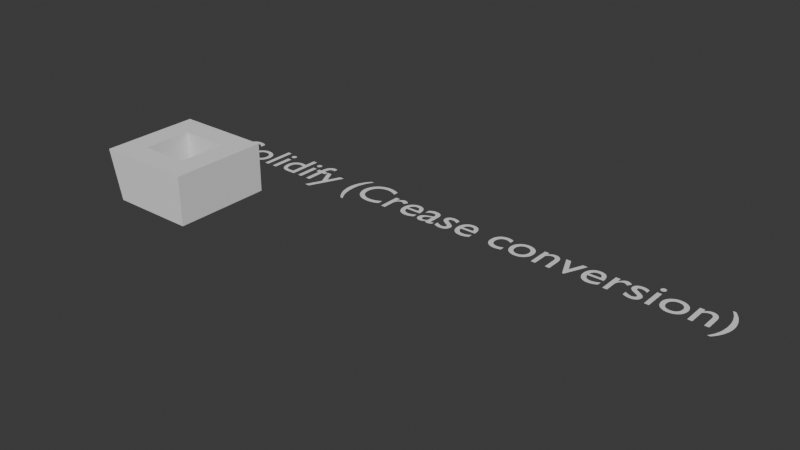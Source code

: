 # Source: GN_Solidify2.blend  (saved by Blender 4.5.87; exported with 4.5.12 LTS)
import bpy
from mathutils import Matrix  # noqa: F401  (used for matrix-valued properties, if any)

bpy.ops.wm.read_factory_settings(use_empty=True)
scene = bpy.context.scene
scene.name = 'Scene'

# ---- collections
col_collection = bpy.data.collections.new('Collection'); scene.collection.children.link(col_collection)

# ---- node groups
ng_g_boundary_selection = bpy.data.node_groups.new('G_Boundary Selection', 'ShaderNodeTree')
_N = ng_g_boundary_selection.nodes; _L = ng_g_boundary_selection.links
ng_g_negati = bpy.data.node_groups.new('G_Negati', 'ShaderNodeTree')
_N = ng_g_negati.nodes; _L = ng_g_negati.links
ng_solidify = bpy.data.node_groups.new('Solidify', 'GeometryNodeTree')
_s = ng_solidify.interface.new_socket(name='Geometry', in_out='OUTPUT', socket_type='NodeSocketGeometry')
_s = ng_solidify.interface.new_socket(name='Top', in_out='OUTPUT', socket_type='NodeSocketBool')
_s = ng_solidify.interface.new_socket(name='Side', in_out='OUTPUT', socket_type='NodeSocketBool')
_s = ng_solidify.interface.new_socket(name='Back', in_out='OUTPUT', socket_type='NodeSocketBool')
_s = ng_solidify.interface.new_socket(name='Mesh', in_out='INPUT', socket_type='NodeSocketGeometry')
_s = ng_solidify.interface.new_socket(name='Offset', in_out='INPUT', socket_type='NodeSocketVector')
_s.subtype = 'TRANSLATION'
_s.hide_value = True
_s.default_input = 'NORMAL'
_s = ng_solidify.interface.new_socket(name='Offset Scale', in_out='INPUT', socket_type='NodeSocketFloat')
_s = ng_solidify.interface.new_socket(name='Mid-Level', in_out='INPUT', socket_type='NodeSocketFloat')
_s.subtype = 'FACTOR'
_s.default_value = 0.5
_s.min_value = 0.0
_s.max_value = 1.0
_N = ng_solidify.nodes; _L = ng_solidify.links
n0 = _N.new('NodeGroupOutput'); n0.name = 'Group Output'; n0.location = (2297, 220)
n0.width = 174
n1 = _N.new('GeometryNodeMergeByDistance'); n1.name = 'Merge by Distance'; n1.location = (1439, 280)
n2 = _N.new('GeometryNodeExtrudeMesh'); n2.name = 'Extrude Mesh'; n2.location = (30, -64)
n2.hide = True
n2.inputs[4].default_value = False
n3 = _N.new('NodeGroupInput'); n3.name = 'Group Input'; n3.location = (-859, 128)
n4 = _N.new('GeometryNodeGroup'); n4.name = 'Group.002'; n4.location = (673, 45)
n4.node_tree = ng_g_boundary_selection
n5 = _N.new('GeometryNodeSetPosition'); n5.name = 'Set Position'; n5.location = (353, 307)
n5.hide = True
n6 = _N.new('ShaderNodeVectorMath'); n6.name = 'Vector Math'; n6.location = (-64, -90)
n6.hide = True
n6.operation = 'SCALE'
n7 = _N.new('GeometryNodeFieldOnDomain'); n7.name = 'Evaluate on Domain'; n7.location = (139, 6)
n7.hide = True
n7.domain = 'FACE'
n7.data_type = 'FLOAT_VECTOR'
n8 = _N.new('GeometryNodeFlipFaces'); n8.name = 'Flip Faces'; n8.location = (868, 359)
n9 = _N.new('GeometryNodeCaptureAttribute'); n9.name = 'Capture Attribute'; n9.location = (-423, 222)
n9.hide = True
n9.capture_items.clear()
n10 = _N.new('GeometryNodeInputIndex'); n10.name = 'Index'; n10.location = (-689, -41)
n11 = _N.new('GeometryNodeSampleIndex'); n11.name = 'Sample Index'; n11.location = (707, 229)
n11.hide = True
n11.data_type = 'FLOAT_VECTOR'
n12 = _N.new('GeometryNodeInputPosition'); n12.name = 'Position'; n12.location = (306, 231)
n12.hide = True
n13 = _N.new('GeometryNodeSetPosition'); n13.name = 'Set Position.001'; n13.location = (30, -40)
n14 = _N.new('FunctionNodeCompare'); n14.name = 'Compare'; n14.location = (34, -45)
n14.hide = True
n14.operation = 'EQUAL'
n14.data_type = 'INT'
n15 = _N.new('FunctionNodeBooleanMath'); n15.name = 'Boolean Math'; n15.location = (544, -51)
n15.hide = True
n16 = _N.new('FunctionNodeBooleanMath'); n16.name = 'Boolean Math.001'; n16.location = (329, -83)
n16.hide = True
n16.operation = 'NOT'
n17 = _N.new('GeometryNodeJoinGeometry'); n17.name = 'Join Geometry'; n17.location = (1219, 285)
n18 = _N.new('NodeReroute'); n18.name = 'Reroute'; n18.location = (1506, 95)
n18.width = 16
n18.socket_idname = 'NodeSocketBool'
n19 = _N.new('GeometryNodeCaptureAttribute'); n19.name = 'Capture Attribute.001'; n19.location = (117, 283)
n19.hide = True
n19.capture_items.clear()
n19.domain = 'FACE'
n19.inputs[1].default_value = True
n20 = _N.new('NodeFrame'); n20.name = 'Frame'; n20.location = (892, 206)
n20.label = 'Move "Back" to offseted Start Vertices'
n20.width = 200
n21 = _N.new('NodeFrame'); n21.name = 'Frame.001'; n21.location = (-72, 191)
n21.label = 'Exclude Newly Extrude Face'
n21.width = 714
n22 = _N.new('NodeReroute'); n22.name = 'Reroute.001'; n22.location = (39, -202)
n22.width = 16
n22.socket_idname = 'NodeSocketGeometry'
n23 = _N.new('GeometryNodeGroup'); n23.name = 'Group.003'; n23.location = (55, -287)
n23.node_tree = ng_g_negati
n23.inputs[1].default_value = 0.5
n24 = _N.new('GeometryNodeJoinGeometry'); n24.name = 'Join Geometry.001'; n24.location = (702, -45)
n24.hide = True
n25 = _N.new('FunctionNodeBooleanMath'); n25.name = 'Boolean Math.002'; n25.location = (713, -129)
n25.hide = True
n25.operation = 'OR'
n26 = _N.new('GeometryNodeMergeByDistance'); n26.name = 'Merge by Distance.001'; n26.location = (843, -110)
n26.hide = True
n27 = _N.new('GeometryNodeExtrudeMesh'); n27.name = 'Extrude Mesh.001'; n27.location = (366, -69)
n27.hide = True
n27.inputs[4].default_value = False
n28 = _N.new('GeometryNodeExtrudeMesh'); n28.name = 'Extrude Mesh.002'; n28.location = (342, -196)
n28.hide = True
n28.inputs[4].default_value = False
n29 = _N.new('GeometryNodeFlipFaces'); n29.name = 'Flip Faces.001'; n29.location = (519, -156)
n29.hide = True
n30 = _N.new('NodeReroute'); n30.name = 'Reroute.002'; n30.location = (36, -227)
n30.width = 16
n30.socket_idname = 'NodeSocketVectorTranslation'
n31 = _N.new('GeometryNodeSeparateComponents'); n31.name = 'Separate Components.001'; n31.location = (-669, 114)
n31.hide = True
n32 = _N.new('GeometryNodeCaptureAttribute'); n32.name = 'Capture Attribute.002'; n32.location = (1618, 277)
n32.capture_items.clear()
n32.domain = 'FACE'
n33 = _N.new('NodeReroute'); n33.name = 'Reroute.003'; n33.location = (1485, 138)
n33.width = 16
n33.socket_idname = 'NodeSocketBool'
n34 = _N.new('NodeReroute'); n34.name = 'Reroute.004'; n34.location = (1507, 119)
n34.width = 16
n34.socket_idname = 'NodeSocketBool'
n35 = _N.new('GeometryNodeJoinGeometry'); n35.name = 'Join Geometry.002'; n35.location = (1886, 253)
n35.width = 158
n36 = _N.new('GeometryNodeCaptureAttribute'); n36.name = 'Capture Attribute.003'; n36.location = (1259, -93)
n36.capture_items.clear()
n36.domain = 'FACE'
n37 = _N.new('FunctionNodeBooleanMath'); n37.name = 'Boolean Math.003'; n37.location = (1882, 106)
n37.hide = True
n37.operation = 'OR'
n38 = _N.new('FunctionNodeBooleanMath'); n38.name = 'Boolean Math.004'; n38.location = (1875, 64)
n38.hide = True
n38.operation = 'OR'
n39 = _N.new('FunctionNodeBooleanMath'); n39.name = 'Boolean Math.005'; n39.location = (1877, 30)
n39.hide = True
n39.operation = 'OR'
n40 = _N.new('NodeFrame'); n40.name = 'Frame.002'; n40.location = (-147, -129)
n40.label = 'This method cost more time, but works well for "Instances"'
n40.width = 883
n41 = _N.new('GeometryNodeSetShadeSmooth'); n41.name = 'Set Shade Smooth'; n41.location = (2163, 439)
n41.inputs[2].default_value = False
n42 = _N.new('GeometryNodeGroup'); n42.name = 'Group'; n42.location = (-664, -195)
n42.node_tree = ng_g_negati
n42.inputs[1].default_value = 0.5
n2.parent = n21
n13.parent = n20
n14.parent = n21
n15.parent = n21
n16.parent = n21
n22.parent = n40
n23.parent = n40
n24.parent = n40
n25.parent = n40
n27.parent = n40
n28.parent = n40
n29.parent = n40
n30.parent = n40
_L.new(n9.outputs[0], n2.inputs[0])
_L.new(n6.outputs[0], n7.inputs[0])
_L.new(n5.outputs[0], n8.inputs[0])
_L.new(n7.outputs[0], n5.inputs[3])
_L.new(n19.outputs[0], n5.inputs[0])
_L.new(n31.outputs[0], n9.inputs[0])
_L.new(n10.outputs[0], n9.inputs[1])
_L.new(n5.outputs[0], n11.inputs[0])
_L.new(n9.outputs[1], n11.inputs[2])
_L.new(n12.outputs[0], n11.inputs[1])
_L.new(n2.outputs[0], n13.inputs[0])
_L.new(n11.outputs[0], n13.inputs[2])
_L.new(n9.outputs[1], n14.inputs[2])
_L.new(n10.outputs[0], n14.inputs[3])
_L.new(n15.outputs[0], n13.inputs[1])
_L.new(n2.outputs[1], n16.inputs[0])
_L.new(n16.outputs[0], n15.inputs[1])
_L.new(n14.outputs[0], n15.inputs[0])
_L.new(n8.outputs[0], n17.inputs[0])
_L.new(n13.outputs[0], n17.inputs[0])
_L.new(n17.outputs[0], n1.inputs[0])
_L.new(n4.outputs[0], n1.inputs[1])
_L.new(n9.outputs[0], n19.inputs[0])
_L.new(n19.outputs[1], n18.inputs[0])
_L.new(n27.outputs[0], n24.inputs[0])
_L.new(n22.outputs[0], n27.inputs[0])
_L.new(n24.outputs[0], n26.inputs[0])
_L.new(n30.outputs[0], n27.inputs[2])
_L.new(n22.outputs[0], n28.inputs[0])
_L.new(n30.outputs[0], n28.inputs[2])
_L.new(n29.outputs[0], n24.inputs[0])
_L.new(n27.outputs[2], n25.inputs[0])
_L.new(n28.outputs[2], n25.inputs[1])
_L.new(n23.outputs[1], n27.inputs[3])
_L.new(n23.outputs[0], n28.inputs[3])
_L.new(n28.outputs[0], n29.inputs[0])
_L.new(n31.outputs[5], n22.inputs[0])
_L.new(n1.outputs[0], n32.inputs[0])
_L.new(n2.outputs[1], n33.inputs[0])
_L.new(n33.outputs[0], n32.inputs[1])
_L.new(n2.outputs[2], n34.inputs[0])
_L.new(n34.outputs[0], n32.inputs[2])
_L.new(n18.outputs[0], n32.inputs[3])
_L.new(n32.outputs[0], n35.inputs[0])
_L.new(n26.outputs[0], n36.inputs[0])
_L.new(n27.outputs[1], n36.inputs[1])
_L.new(n25.outputs[0], n36.inputs[2])
_L.new(n28.outputs[1], n36.inputs[3])
_L.new(n36.outputs[0], n35.inputs[0])
_L.new(n32.outputs[1], n37.inputs[0])
_L.new(n36.outputs[1], n37.inputs[1])
_L.new(n36.outputs[2], n38.inputs[1])
_L.new(n32.outputs[2], n38.inputs[0])
_L.new(n32.outputs[3], n39.inputs[0])
_L.new(n36.outputs[3], n39.inputs[1])
_L.new(n4.outputs[0], n26.inputs[1])
_L.new(n35.outputs[0], n41.inputs[0])
_L.new(n37.outputs[0], n0.inputs[1])
_L.new(n38.outputs[0], n0.inputs[2])
_L.new(n39.outputs[0], n0.inputs[3])
_L.new(n3.outputs[0], n31.inputs[0])
_L.new(n3.outputs[1], n6.inputs[0])
_L.new(n3.outputs[1], n30.inputs[0])
_L.new(n3.outputs[2], n23.inputs[0])
_L.new(n3.outputs[3], n23.inputs[2])
_L.new(n35.outputs[0], n0.inputs[0])
_L.new(n3.outputs[1], n2.inputs[2])
_L.new(n3.outputs[2], n42.inputs[0])
_L.new(n3.outputs[2], n42.inputs[2])
_L.new(n42.outputs[0], n6.inputs[3])
_L.new(n42.outputs[1], n2.inputs[3])
n0.is_active_output = True
ng_setsharpedges = bpy.data.node_groups.new('SetSharpEdges', 'GeometryNodeTree')
_s = ng_setsharpedges.interface.new_socket(name='Geometry', in_out='OUTPUT', socket_type='NodeSocketGeometry')
_s = ng_setsharpedges.interface.new_socket(name='Geometry', in_out='INPUT', socket_type='NodeSocketGeometry')
_s = ng_setsharpedges.interface.new_socket(name='Top', in_out='INPUT', socket_type='NodeSocketBool')
_s = ng_setsharpedges.interface.new_socket(name='Side', in_out='INPUT', socket_type='NodeSocketBool')
_s = ng_setsharpedges.interface.new_socket(name='Back', in_out='INPUT', socket_type='NodeSocketBool')
_s = ng_setsharpedges.interface.new_socket(name='Sharp Edges Top', in_out='INPUT', socket_type='NodeSocketBool')
_s = ng_setsharpedges.interface.new_socket(name='Sharp Edges Back', in_out='INPUT', socket_type='NodeSocketBool')
_N = ng_setsharpedges.nodes; _L = ng_setsharpedges.links
n0 = _N.new('NodeGroupOutput'); n0.name = 'Group Output'; n0.location = (680, 0)
n1 = _N.new('NodeGroupInput'); n1.name = 'Group Input'; n1.location = (-690, 0)
n2 = _N.new('GeometryNodeSetShadeSmooth'); n2.name = 'Set Shade Smooth.001'; n2.location = (490, 131)
n2.domain = 'EDGE'
n2.inputs[2].default_value = False
n3 = _N.new('FunctionNodeBooleanMath'); n3.name = 'Boolean Math.005'; n3.location = (-475, 144)
n3.operation = 'OR'
n4 = _N.new('FunctionNodeBooleanMath'); n4.name = 'Boolean Math.006'; n4.location = (-490, -61)
n4.operation = 'OR'
n5 = _N.new('FunctionNodeBooleanMath'); n5.name = 'Boolean Math.007'; n5.location = (220, -32)
n5.operation = 'OR'
n6 = _N.new('FunctionNodeBooleanMath'); n6.name = 'Boolean Math.008'; n6.location = (-63, 73)
n7 = _N.new('FunctionNodeBooleanMath'); n7.name = 'Boolean Math.009'; n7.location = (-56, -144)
n8 = _N.new('GeometryNodeMeshFaceSetBoundaries'); n8.name = 'Face Group Boundaries.003'; n8.location = (-241, 117)
n9 = _N.new('GeometryNodeMeshFaceSetBoundaries'); n9.name = 'Face Group Boundaries.004'; n9.location = (-236, -120)
_L.new(n4.outputs[0], n9.inputs[0])
_L.new(n5.outputs[0], n2.inputs[1])
_L.new(n3.outputs[0], n8.inputs[0])
_L.new(n6.outputs[0], n5.inputs[0])
_L.new(n9.outputs[0], n7.inputs[0])
_L.new(n8.outputs[0], n6.inputs[0])
_L.new(n7.outputs[0], n5.inputs[1])
_L.new(n1.outputs[5], n6.inputs[1])
_L.new(n1.outputs[3], n4.inputs[1])
_L.new(n1.outputs[2], n3.inputs[1])
_L.new(n1.outputs[2], n4.inputs[0])
_L.new(n1.outputs[4], n7.inputs[1])
_L.new(n1.outputs[0], n2.inputs[0])
_L.new(n1.outputs[1], n3.inputs[0])
_L.new(n2.outputs[0], n0.inputs[0])
n0.is_active_output = True
ng_gn_solidfy2 = bpy.data.node_groups.new('GN_Solidfy2', 'GeometryNodeTree')
_s = ng_gn_solidfy2.interface.new_socket(name='Geometry', in_out='OUTPUT', socket_type='NodeSocketGeometry')
_s = ng_gn_solidfy2.interface.new_socket(name='Geometry', in_out='INPUT', socket_type='NodeSocketGeometry')
ng_gn_solidfy2.interface.new_panel('Extrusion Settings')
_s = ng_gn_solidfy2.interface.new_socket(name='Thickness', in_out='INPUT', socket_type='NodeSocketFloat')
_s.default_value = 0.1
_s = ng_gn_solidfy2.interface.new_socket(name='Offset', in_out='INPUT', socket_type='NodeSocketFloat')
_s.default_value = 0.5
ng_gn_solidfy2.interface.new_panel('Crease Settings')
_s = ng_gn_solidfy2.interface.new_socket(name='Edge Crease Top', in_out='INPUT', socket_type='NodeSocketFloat')
_s.min_value = 0.0
_s.max_value = 1.0
_s = ng_gn_solidfy2.interface.new_socket(name='Edge Crease Top Mix', in_out='INPUT', socket_type='NodeSocketMenu')
_s = ng_gn_solidfy2.interface.new_socket(name='Edge Crease Back', in_out='INPUT', socket_type='NodeSocketFloat')
_s.min_value = 0.0
_s.max_value = 1.0
_s = ng_gn_solidfy2.interface.new_socket(name='Edge Crease Back Mix', in_out='INPUT', socket_type='NodeSocketMenu')
_s = ng_gn_solidfy2.interface.new_socket(name='Rim Edge Crease from Vertex Crease', in_out='INPUT', socket_type='NodeSocketFloat')
_s.min_value = 0.0
_s.max_value = 1.0
_s = ng_gn_solidfy2.interface.new_socket(name='Rim Edge Crease from Edge Crease', in_out='INPUT', socket_type='NodeSocketFloat')
_s.min_value = 0.0
_s.max_value = 1.0
_s = ng_gn_solidfy2.interface.new_socket(name='Socket', in_out='INPUT', socket_type='NodeSocketFloat')
ng_gn_solidfy2.interface.new_panel('Sharp Settings')
_s = ng_gn_solidfy2.interface.new_socket(name='Sharp Edges Top', in_out='INPUT', socket_type='NodeSocketBool')
_s.default_value = True
_s = ng_gn_solidfy2.interface.new_socket(name='Sharp Edges Back', in_out='INPUT', socket_type='NodeSocketBool')
_s.default_value = True
_s = ng_gn_solidfy2.interface.new_socket(name='Rim Sharp Edge from Vertex Crease', in_out='INPUT', socket_type='NodeSocketBool')
_s = ng_gn_solidfy2.interface.new_socket(name='Rim Sharp Edge from Edge Crease', in_out='INPUT', socket_type='NodeSocketBool')
_s = ng_gn_solidfy2.interface.new_socket(name='Corner Edge from Outer Corner Topo', in_out='INPUT', socket_type='NodeSocketBool')
_s = ng_gn_solidfy2.interface.new_socket(name='Corner Edge from Inner Corner Topo', in_out='INPUT', socket_type='NodeSocketBool')
ng_gn_solidfy2.is_modifier = True
_N = ng_gn_solidfy2.nodes; _L = ng_gn_solidfy2.links
n0 = _N.new('NodeGroupInput'); n0.name = 'Group Input'; n0.location = (-3719, 54)
n0.width = 400
n1 = _N.new('NodeGroupOutput'); n1.name = 'Group Output'; n1.location = (3422, 104)
n2 = _N.new('GeometryNodeMeshFaceSetBoundaries'); n2.name = 'Face Group Boundaries'; n2.location = (227, -36)
n3 = _N.new('GeometryNodeStoreNamedAttribute'); n3.name = 'Store Named Attribute.001'; n3.location = (517, -122)
n3.domain = 'EDGE'
n3.inputs[2].default_value = 'crease_edge'
n4 = _N.new('GeometryNodeMeshFaceSetBoundaries'); n4.name = 'Face Group Boundaries.001'; n4.location = (149, -36)
n5 = _N.new('GeometryNodeInputNamedAttribute'); n5.name = 'Named Attribute.004'; n5.location = (30, -271)
n5.inputs[0].default_value = 'crease_vert'
n6 = _N.new('GeometryNodeStoreNamedAttribute'); n6.name = 'Store Named Attribute.002'; n6.location = (2384, 95)
n6.domain = 'EDGE'
n6.inputs[2].default_value = 'crease_edge'
n7 = _N.new('FunctionNodeBooleanMath'); n7.name = 'Boolean Math.002'; n7.location = (266, -107)
n8 = _N.new('GeometryNodeGroup'); n8.name = 'Group'; n8.location = (-2472, 248)
n8.width = 303
n8.node_tree = ng_solidify
n8.inputs[1].default_value = (0.0, 0.0, 0.0)
n9 = _N.new('GeometryNodeGroup'); n9.name = 'Group.002'; n9.location = (-1775, 132)
n9.node_tree = ng_setsharpedges
n10 = _N.new('ShaderNodeMath'); n10.name = 'Math'; n10.location = (523, -36)
n10.operation = 'MULTIPLY'
n11 = _N.new('GeometryNodeMeshFaceSetBoundaries'); n11.name = 'Face Group Boundaries.002'; n11.location = (-212, -257)
n12 = _N.new('FunctionNodeBooleanMath'); n12.name = 'Boolean Math.003'; n12.location = (31, -230)
n12.operation = 'NOT'
n13 = _N.new('GeometryNodeSetShadeSmooth'); n13.name = 'Set Shade Smooth.001'; n13.location = (30, -36)
n13.domain = 'EDGE'
n13.inputs[2].default_value = False
n14 = _N.new('GeometryNodeSwitch'); n14.name = 'Switch'; n14.location = (1749, 264)
n15 = _N.new('GeometryNodeViewer'); n15.name = 'Viewer'; n15.location = (3370, 1010)
n16 = _N.new('NodeFrame'); n16.name = 'Frame'; n16.location = (-1448, 460)
n16.label = 'Top Crease'
n16.width = 705
n17 = _N.new('NodeFrame'); n17.name = 'Frame.001'; n17.location = (-661, 360)
n17.label = 'Back Crease'
n17.width = 686
n18 = _N.new('NodeFrame'); n18.name = 'Frame.002'; n18.location = (428, 38)
n18.label = 'Corner Edge Crease from Vertex Crease'
n18.width = 693
n19 = _N.new('NodeFrame'); n19.name = 'Frame.003'; n19.location = (1486, 386)
n19.label = 'Set Sharp Edges from Vertex Crease'
n19.width = 200
n20 = _N.new('NodeFrame'); n20.name = 'Frame.004'; n20.location = (416, -508)
n20.label = 'Corner Edge Crease from Edge Crease'
n20.width = 758
n21 = _N.new('GeometryNodeInputNamedAttribute'); n21.name = 'Named Attribute.005'; n21.location = (30, -92)
n21.inputs[0].default_value = 'crease_edge'
n22 = _N.new('FunctionNodeBooleanMath'); n22.name = 'Boolean Math.005'; n22.location = (339, -112)
n23 = _N.new('ShaderNodeMath'); n23.name = 'Math.001'; n23.location = (588, -36)
n23.operation = 'MULTIPLY'
n24 = _N.new('GeometryNodeStoreNamedAttribute'); n24.name = 'Store Named Attribute.003'; n24.location = (2653, 76)
n24.domain = 'EDGE'
n24.inputs[2].default_value = 'crease_edge'
n25 = _N.new('GeometryNodeFieldOnDomain'); n25.name = 'Evaluate on Domain.001'; n25.location = (52, -272)
n25.domain = 'CORNER'
n26 = _N.new('GeometryNodeInputNamedAttribute'); n26.name = 'Named Attribute.008'; n26.location = (2987, 998)
n26.inputs[0].default_value = 'crease_edge'
n27 = _N.new('GeometryNodeInputNamedAttribute'); n27.name = 'Named Attribute.009'; n27.location = (-3137, 268)
n27.hide = True
n27.inputs[0].default_value = 'crease_edge'
n28 = _N.new('GeometryNodeCaptureAttribute'); n28.name = 'Capture Attribute.001'; n28.location = (-2842, 265)
n28.capture_items.clear()
n28.domain = 'CORNER'
n29 = _N.new('ShaderNodeMath'); n29.name = 'Math.002'; n29.location = (563, -262)
n29.use_clamp = True
n30 = _N.new('ShaderNodeMath'); n30.name = 'Math.003'; n30.location = (224, -347)
n30.operation = 'MULTIPLY'
n30.use_clamp = True
n30.inputs[1].default_value = 2.0
n31 = _N.new('GeometryNodeStoreNamedAttribute'); n31.name = 'Store Named Attribute.004'; n31.location = (535, -164)
n31.domain = 'EDGE'
n31.inputs[2].default_value = 'crease_edge'
n32 = _N.new('GeometryNodeInputNamedAttribute'); n32.name = 'Named Attribute.006'; n32.location = (30, -222)
n32.inputs[0].default_value = 'crease_edge'
n33 = _N.new('ShaderNodeMath'); n33.name = 'Math.004'; n33.location = (277, -312)
n33.use_clamp = True
n34 = _N.new('NodeReroute'); n34.name = 'Reroute'; n34.location = (-1473, -264)
n34.width = 12
n34.socket_idname = 'NodeSocketFloat'
n35 = _N.new('GeometryNodeInputNamedAttribute'); n35.name = 'Named Attribute.007'; n35.location = (30, -196)
n35.inputs[0].default_value = 'crease_edge'
n36 = _N.new('ShaderNodeMath'); n36.name = 'Math.005'; n36.location = (283, -263)
n36.use_clamp = True
n37 = _N.new('ShaderNodeMath'); n37.name = 'Math.006'; n37.location = (501, -263)
n37.operation = 'MULTIPLY'
n38 = _N.new('ShaderNodeMath'); n38.name = 'Math.007'; n38.location = (398, -388)
n38.operation = 'MULTIPLY'
n39 = _N.new('NodeGroupInput'); n39.name = 'Group Input.001'; n39.location = (2444, 1147)
n39.width = 400
n40 = _N.new('GeometryNodeMeshFaceSetBoundaries'); n40.name = 'Face Group Boundaries.003'; n40.location = (3116, 1189)
n41 = _N.new('FunctionNodeInputBool'); n41.name = 'Boolean'; n41.location = (2631, 1346)
n41.boolean = True
n41.outputs[0].default_value = False
n42 = _N.new('GeometryNodeInputMeshIsland'); n42.name = 'Mesh Island'; n42.location = (2882, 1258)
n43 = _N.new('GeometryNodeInputMeshFaceArea'); n43.name = 'Face Area'; n43.location = (3119, 1337)
n44 = _N.new('GeometryNodeFieldOnDomain'); n44.name = 'Evaluate on Domain'; n44.location = (2853, 1400)
n44.domain = 'FACE'
n44.data_type = 'BOOLEAN'
n45 = _N.new('GeometryNodeInputMeshEdgeNeighbors'); n45.name = 'Edge Neighbors'; n45.location = (3132, 1475)
n46 = _N.new('FunctionNodeCompare'); n46.name = 'Compare'; n46.location = (3324, 1474)
n46.operation = 'EQUAL'
n46.data_type = 'INT'
n46.inputs[3].default_value = 1
n47 = _N.new('GeometryNodeInputMeshEdgeNeighbors'); n47.name = 'Edge Neighbors.001'; n47.location = (30, -36)
n48 = _N.new('FunctionNodeCompare'); n48.name = 'Compare.001'; n48.location = (223, -37)
n48.operation = 'EQUAL'
n48.data_type = 'INT'
n48.inputs[3].default_value = 1
n49 = _N.new('NodeFrame'); n49.name = 'Frame.005'; n49.location = (-2420, 886)
n49.label = 'Outside Edges'
n49.width = 393
n50 = _N.new('GeometryNodeStoreNamedAttribute'); n50.name = 'Store Named Attribute.005'; n50.location = (30, -36)
n50.domain = 'EDGE'
n50.inputs[2].default_value = 'crease_edge'
n51 = _N.new('FunctionNodeBooleanMath'); n51.name = 'Boolean Math.001'; n51.location = (-1697, -474)
n51.operation = 'NOT'
n52 = _N.new('GeometryNodeMeshFaceSetBoundaries'); n52.name = 'Face Group Boundaries.004'; n52.location = (-1482, -502)
n53 = _N.new('ShaderNodeMath'); n53.name = 'Math.008'; n53.location = (-1177, -423)
n53.operation = 'SUBTRACT'
n54 = _N.new('NodeFrame'); n54.name = 'Frame.006'; n54.location = (280, 366)
n54.label = 'Clear Rim Crease Edges from Surface'
n54.width = 200
n55 = _N.new('NodeFrame'); n55.name = 'Frame.007'; n55.location = (785, 573)
n55.label = 'Clear Bevel weight from Surface'
n55.width = 200
n56 = _N.new('GeometryNodeStoreNamedAttribute'); n56.name = 'Store Named Attribute.006'; n56.location = (30, -36)
n56.domain = 'EDGE'
n56.inputs[2].default_value = 'bevel_weight_edge'
n57 = _N.new('FunctionNodeInputColor'); n57.name = 'Color'; n57.location = (-583, -1105)
n57.outputs[0].default_value = (0.8, 0.8, 0.8, 1.0)
n2.parent = n16
n3.parent = n17
n4.parent = n17
n5.parent = n18
n7.parent = n18
n10.parent = n18
n13.parent = n19
n21.parent = n20
n22.parent = n20
n23.parent = n20
n25.parent = n20
n29.parent = n20
n30.parent = n20
n31.parent = n16
n32.parent = n16
n33.parent = n16
n35.parent = n17
n36.parent = n17
n37.parent = n18
n38.parent = n20
n47.parent = n49
n48.parent = n49
n50.parent = n54
n56.parent = n55
_L.new(n4.outputs[0], n3.inputs[1])
_L.new(n5.outputs[0], n7.inputs[1])
_L.new(n8.outputs[1], n2.inputs[0])
_L.new(n8.outputs[3], n4.inputs[0])
_L.new(n8.outputs[2], n7.inputs[0])
_L.new(n0.outputs[1], n8.inputs[2])
_L.new(n0.outputs[2], n8.inputs[3])
_L.new(n0.outputs[11], n9.inputs[5])
_L.new(n8.outputs[3], n9.inputs[3])
_L.new(n8.outputs[2], n9.inputs[2])
_L.new(n0.outputs[10], n9.inputs[4])
_L.new(n8.outputs[0], n9.inputs[0])
_L.new(n8.outputs[1], n9.inputs[1])
_L.new(n7.outputs[0], n10.inputs[0])
_L.new(n8.outputs[2], n11.inputs[0])
_L.new(n11.outputs[0], n12.inputs[0])
_L.new(n12.outputs[0], n10.inputs[1])
_L.new(n10.outputs[0], n13.inputs[1])
_L.new(n10.outputs[0], n6.inputs[1])
_L.new(n37.outputs[0], n6.inputs[3])
_L.new(n13.outputs[0], n14.inputs[2])
_L.new(n14.outputs[0], n6.inputs[0])
_L.new(n0.outputs[12], n14.inputs[0])
_L.new(n22.outputs[0], n23.inputs[0])
_L.new(n6.outputs[0], n24.inputs[0])
_L.new(n8.outputs[2], n22.inputs[0])
_L.new(n12.outputs[0], n23.inputs[1])
_L.new(n23.outputs[0], n24.inputs[1])
_L.new(n0.outputs[0], n28.inputs[0])
_L.new(n28.outputs[0], n8.inputs[0])
_L.new(n29.outputs[0], n24.inputs[3])
_L.new(n25.outputs[0], n22.inputs[1])
_L.new(n21.outputs[0], n29.inputs[0])
_L.new(n9.outputs[0], n31.inputs[0])
_L.new(n31.outputs[0], n3.inputs[0])
_L.new(n2.outputs[0], n31.inputs[1])
_L.new(n32.outputs[0], n33.inputs[0])
_L.new(n0.outputs[3], n33.inputs[1])
_L.new(n28.outputs[1], n34.inputs[0])
_L.new(n34.outputs[0], n25.inputs[0])
_L.new(n34.outputs[0], n30.inputs[0])
_L.new(n35.outputs[0], n36.inputs[0])
_L.new(n0.outputs[5], n36.inputs[1])
_L.new(n5.outputs[0], n37.inputs[0])
_L.new(n0.outputs[7], n37.inputs[1])
_L.new(n30.outputs[0], n38.inputs[0])
_L.new(n38.outputs[0], n29.inputs[1])
_L.new(n0.outputs[8], n38.inputs[1])
_L.new(n39.outputs[0], n15.inputs[0])
_L.new(n41.outputs[0], n44.inputs[0])
_L.new(n44.outputs[0], n40.inputs[0])
_L.new(n45.outputs[0], n46.inputs[2])
_L.new(n46.outputs[0], n15.inputs[1])
_L.new(n47.outputs[0], n48.inputs[2])
_L.new(n27.outputs[0], n28.inputs[1])
_L.new(n24.outputs[0], n1.inputs[0])
_L.new(n36.outputs[0], n3.inputs[3])
_L.new(n33.outputs[0], n31.inputs[3])
_L.new(n3.outputs[0], n50.inputs[0])
_L.new(n8.outputs[2], n51.inputs[0])
_L.new(n51.outputs[0], n52.inputs[0])
_L.new(n8.outputs[2], n53.inputs[0])
_L.new(n52.outputs[0], n53.inputs[1])
_L.new(n53.outputs[0], n50.inputs[1])
_L.new(n50.outputs[0], n56.inputs[0])
_L.new(n53.outputs[0], n56.inputs[1])
_L.new(n56.outputs[0], n13.inputs[0])
_L.new(n56.outputs[0], n14.inputs[1])
n1.is_active_output = True

# ---- world
world_world = bpy.data.worlds.new('World'); scene.world = world_world
world_world.use_nodes = True; world_world.node_tree.nodes.clear()
_N = world_world.node_tree.nodes; _L = world_world.node_tree.links
n0 = _N.new('ShaderNodeOutputWorld'); n0.name = 'World Output'; n0.location = (200, 100)
n1 = _N.new('ShaderNodeBackground'); n1.name = 'Background'; n1.location = (-200, 100)
n1.inputs[0].default_value = (0.05088, 0.05088, 0.05088, 1.0)
_L.new(n1.outputs[0], n0.inputs[0])
n0.is_active_output = True
world_world.color = (0.05088, 0.05088, 0.05088)
world_world.sun_shadow_jitter_overblur = 0.0

# ---- meshes
me_plane = bpy.data.meshes.new('Plane')
me_plane.from_pydata([(-1.0, -1.0, 0.0), (1.0, -1.0, 0.0), (-1.0, 1.0, 0.0), (1.0, 1.0, 0.0), (0.0, -1.0, 0.0), (0.0, 1.0, 0.0), (-1.0, 0.0, 0.0), (1.0, 0.0, 0.0), (-1.0, -0.5, 0.0), (0.5, -1.0, 0.0), (1.0, 0.5, 0.0), (-0.5, 1.0, 0.0), (-0.5, -1.0, 0.0), (0.5, 1.0, 0.0), (0.0, 0.5, 0.0), (-1.0, 0.5, 0.0), (1.0, -0.5, 0.0), (0.0, -0.5, 0.0), (-0.5, 0.0, 0.0), (0.5, 0.0, 0.0), (0.5, -0.5, 0.0), (-0.5, -0.5, 0.0), (-0.5, 0.5, 0.0), (0.5, 0.5, 0.0), (-1.0, -0.75, 0.0), (0.75, -1.0, 0.0), (1.0, 0.75, 0.0), (-0.75, 1.0, 0.0), (-0.25, -1.0, 0.0), (0.25, 1.0, 0.0), (0.0, 0.75, 0.0), (-1.0, 0.25, 0.0), (1.0, -0.25, 0.0), (-0.75, 0.0, 0.0), (-1.0, -0.25, 0.0), (0.25, -1.0, 0.0), (1.0, 0.25, 0.0), (-0.25, 1.0, 0.0), (-0.75, -1.0, 0.0), (0.75, 1.0, 0.0), (-1.0, 0.75, 0.0), (1.0, -0.75, 0.0), (0.0, -0.75, 0.0), (0.75, 0.0, 0.0), (0.5, -0.25, 0.0), (0.5, -0.75, 0.0), (0.25, -0.5, 0.0), (0.75, -0.5, 0.0), (-0.5, -0.25, 0.0), (-0.5, -0.75, 0.0), (-0.75, -0.5, 0.0), (-0.25, -0.5, 0.0), (-0.5, 0.75, 0.0), (-0.5, 0.25, 0.0), (-0.75, 0.5, 0.0), (-0.25, 0.5, 0.0), (0.5, 0.75, 0.0), (0.5, 0.25, 0.0), (0.25, 0.5, 0.0), (0.75, 0.5, 0.0), (0.75, 0.25, 0.0), (0.25, 0.75, 0.0), (-0.75, 0.25, 0.0), (-0.75, 0.75, 0.0), (-0.25, -0.75, 0.0), (-0.75, -0.75, 0.0), (-0.75, -0.25, 0.0), (0.75, -0.75, 0.0), (0.25, -0.75, 0.0), (0.75, -0.25, 0.0), (-0.25, 0.75, 0.0), (0.75, 0.75, 0.0)], [], [(71, 26, 3, 39), (70, 30, 5, 37), (69, 32, 7, 43), (68, 45, 20, 46), (67, 41, 16, 47), (66, 48, 18, 33), (65, 49, 21, 50), (64, 42, 17, 51), (63, 52, 11, 27), (62, 53, 22, 54), (61, 56, 13, 29), (60, 36, 10, 59), (57, 60, 59, 23), (19, 43, 60, 57), (43, 7, 36, 60), (30, 61, 29, 5), (14, 58, 61, 30), (58, 23, 56, 61), (31, 62, 54, 15), (6, 33, 62, 31), (33, 18, 53, 62), (40, 63, 27, 2), (15, 54, 63, 40), (54, 22, 52, 63), (49, 64, 51, 21), (12, 28, 64, 49), (28, 4, 42, 64), (24, 65, 50, 8), (0, 38, 65, 24), (38, 12, 49, 65), (34, 66, 33, 6), (8, 50, 66, 34), (50, 21, 48, 66), (45, 67, 47, 20), (9, 25, 67, 45), (25, 1, 41, 67), (42, 68, 46, 17), (4, 35, 68, 42), (35, 9, 45, 68), (44, 69, 43, 19), (20, 47, 69, 44), (47, 16, 32, 69), (52, 70, 37, 11), (22, 55, 70, 52), (55, 14, 30, 70), (56, 71, 39, 13), (23, 59, 71, 56), (59, 10, 26, 71)])
me_plane.attributes.new('crease_vert', 'FLOAT', 'POINT').data.foreach_set('value', [0.0, 0.0, 0.0, 0.0, 0.0, 0.0, 0.0, 0.0, 0.0, 0.0, 0.0, 0.0, 0.0, 0.0, 0.0, 0.0, 0.0, 0.0, 0.0, 0.0, 1.0, 1.0, 1.0, 1.0, 0.0, 0.0, 0.0, 0.0, 0.0, 0.0, 0.0, 0.0, 0.0, 0.0, 0.0, 0.0, 0.0, 0.0, 0.0, 0.0, 0.0, 0.0, 0.0, 0.0, 0.0, 0.0, 0.0, 0.0, 0.0, 0.0, 0.0, 0.0, 0.0, 0.0, 0.0, 0.0, 0.0, 0.0, 0.0, 0.0, 0.0, 0.0, 0.0, 0.0, 0.0, 0.0, 0.0, 0.0, 0.0, 0.0, 0.0, 0.0])
_uv = me_plane.uv_layers.new(name='UVMap')
_uv.uv.foreach_set('vector', [0.875, 0.875, 1.0, 0.875, 1.0, 1.0, 0.875, 1.0, 0.375, 0.875, 0.5, 0.875, 0.5, 1.0, 0.375, 1.0, 0.875, 0.375, 1.0, 0.375, 1.0, 0.5, 0.875, 0.5, 0.625, 0.125, 0.75, 0.125, 0.75, 0.25, 0.625, 0.25, 0.875, 0.125, 1.0, 0.125, 1.0, 0.25, 0.875, 0.25, 0.125, 0.375, 0.25, 0.375, 0.25, 0.5, 0.125, 0.5, 0.125, 0.125, 0.25, 0.125, 0.25, 0.25, 0.125, 0.25, 0.375, 0.125, 0.5, 0.125, 0.5, 0.25, 0.375, 0.25, 0.125, 0.875, 0.25, 0.875, 0.25, 1.0, 0.125, 1.0, 0.125, 0.625, 0.25, 0.625, 0.25, 0.75, 0.125, 0.75, 0.625, 0.875, 0.75, 0.875, 0.75, 1.0, 0.625, 1.0, 0.875, 0.625, 1.0, 0.625, 1.0, 0.75, 0.875, 0.75, 0.75, 0.625, 0.875, 0.625, 0.875, 0.75, 0.75, 0.75, 0.75, 0.5, 0.875, 0.5, 0.875, 0.625, 0.75, 0.625, 0.875, 0.5, 1.0, 0.5, 1.0, 0.625, 0.875, 0.625, 0.5, 0.875, 0.625, 0.875, 0.625, 1.0, 0.5, 1.0, 0.5, 0.75, 0.625, 0.75, 0.625, 0.875, 0.5, 0.875, 0.625, 0.75, 0.75, 0.75, 0.75, 0.875, 0.625, 0.875, 0.0, 0.625, 0.125, 0.625, 0.125, 0.75, 0.0, 0.75, 0.0, 0.5, 0.125, 0.5, 0.125, 0.625, 0.0, 0.625, 0.125, 0.5, 0.25, 0.5, 0.25, 0.625, 0.125, 0.625, 0.0, 0.875, 0.125, 0.875, 0.125, 1.0, 0.0, 1.0, 0.0, 0.75, 0.125, 0.75, 0.125, 0.875, 0.0, 0.875, 0.125, 0.75, 0.25, 0.75, 0.25, 0.875, 0.125, 0.875, 0.25, 0.125, 0.375, 0.125, 0.375, 0.25, 0.25, 0.25, 0.25, 0.0, 0.375, 0.0, 0.375, 0.125, 0.25, 0.125, 0.375, 0.0, 0.5, 0.0, 0.5, 0.125, 0.375, 0.125, 0.0, 0.125, 0.125, 0.125, 0.125, 0.25, 0.0, 0.25, 0.0, 0.0, 0.125, 0.0, 0.125, 0.125, 0.0, 0.125, 0.125, 0.0, 0.25, 0.0, 0.25, 0.125, 0.125, 0.125, 0.0, 0.375, 0.125, 0.375, 0.125, 0.5, 0.0, 0.5, 0.0, 0.25, 0.125, 0.25, 0.125, 0.375, 0.0, 0.375, 0.125, 0.25, 0.25, 0.25, 0.25, 0.375, 0.125, 0.375, 0.75, 0.125, 0.875, 0.125, 0.875, 0.25, 0.75, 0.25, 0.75, 0.0, 0.875, 0.0, 0.875, 0.125, 0.75, 0.125, 0.875, 0.0, 1.0, 0.0, 1.0, 0.125, 0.875, 0.125, 0.5, 0.125, 0.625, 0.125, 0.625, 0.25, 0.5, 0.25, 0.5, 0.0, 0.625, 0.0, 0.625, 0.125, 0.5, 0.125, 0.625, 0.0, 0.75, 0.0, 0.75, 0.125, 0.625, 0.125, 0.75, 0.375, 0.875, 0.375, 0.875, 0.5, 0.75, 0.5, 0.75, 0.25, 0.875, 0.25, 0.875, 0.375, 0.75, 0.375, 0.875, 0.25, 1.0, 0.25, 1.0, 0.375, 0.875, 0.375, 0.25, 0.875, 0.375, 0.875, 0.375, 1.0, 0.25, 1.0, 0.25, 0.75, 0.375, 0.75, 0.375, 0.875, 0.25, 0.875, 0.375, 0.75, 0.5, 0.75, 0.5, 0.875, 0.375, 0.875, 0.75, 0.875, 0.875, 0.875, 0.875, 1.0, 0.75, 1.0, 0.75, 0.75, 0.875, 0.75, 0.875, 0.875, 0.75, 0.875, 0.875, 0.75, 1.0, 0.75, 1.0, 0.875, 0.875, 0.875])
me_plane.update()

# ---- curves / text
txt_text = bpy.data.curves.new('Text', 'FONT')
txt_text.dimensions = '2D'
txt_text.body = 'Solidify (Crease conversion)'

# ---- objects
ob_plane = bpy.data.objects.new('Plane', me_plane)
ob_text = bpy.data.objects.new('Text', txt_text)

# ---- transforms, parenting, visibility, modifiers, constraints
ob_plane.location = (0.0, 0.0, 0.0)
_vg = ob_plane.vertex_groups.new(name='Bevel')
_m = ob_plane.modifiers.new('GeometryNodes', 'NODES')
_m.node_group = ng_gn_solidfy2
_gi = [s.identifier for s in ng_gn_solidfy2.interface.items_tree if s.item_type == 'SOCKET' and s.in_out == 'INPUT']
_m[_gi[4]] = -1  # Edge Crease Top Mix
_m[_gi[6]] = -1  # Edge Crease Back Mix
ob_text.location = (-1.0, 2.0, 0.0)

# ---- collection membership
col_collection.objects.link(ob_plane)
col_collection.objects.link(ob_text)

# ---- scene / render settings (as saved in the file)
scene.frame_start = 1; scene.frame_end = 250; scene.frame_set(1)
scene.render.engine = 'BLENDER_EEVEE_NEXT'
bpy.context.view_layer.update()

# ---- added for rendering (the .blend has no active camera and no usable light): camera, sun
cam_auto = bpy.data.cameras.new('AutoCamera')
cam_auto.lens = 50.0
cam_auto.sensor_width = 36.0
cam_auto.clip_end = 1000.0
ob_auto_camera = bpy.data.objects.new('AutoCamera', cam_auto)
scene.collection.objects.link(ob_auto_camera)
ob_auto_camera.location = (15.7408, -12.4353, 9.35821)
ob_auto_camera.rotation_euler = (1.09748, -7.21219e-08, 0.694738)
scene.camera = ob_auto_camera
light_auto_sun = bpy.data.lights.new('AutoSun', 'SUN')
light_auto_sun.energy = 3.0
light_auto_sun.angle = 0.0523599
ob_auto_sun = bpy.data.objects.new('AutoSun', light_auto_sun)
scene.collection.objects.link(ob_auto_sun)
ob_auto_sun.rotation_euler = (0.872665, 0.174533, 0.523599)
bpy.context.view_layer.update()
